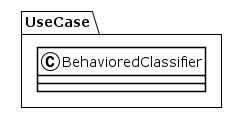

The diagram above was rendered by PlantUML. Its source (embedded in the PNG):
@startuml
!theme plain
package UseCase {
class BehavioredClassifier {
}
}
@enduml